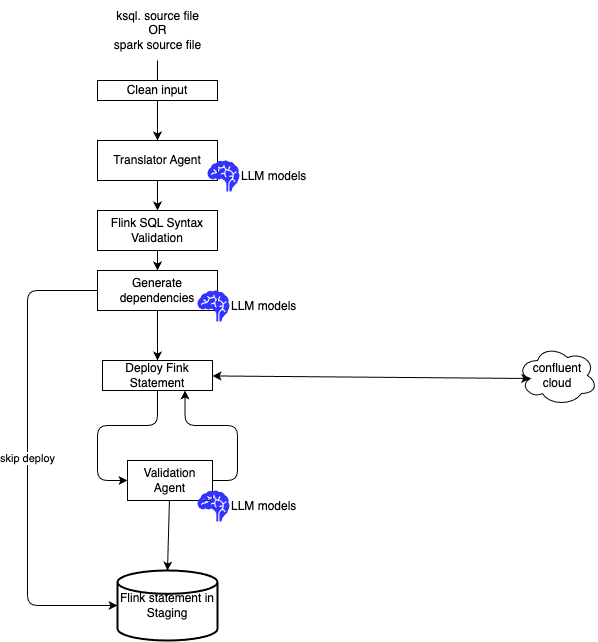

The diagram above was exported from draw.io. Its source (the exported page's mxGraphModel, read from the mxfile embedded in the PNG):
<mxGraphModel dx="882" dy="604" grid="1" gridSize="10" guides="1" tooltips="1" connect="1" arrows="1" fold="1" page="1" pageScale="1" pageWidth="850" pageHeight="1100" math="0" shadow="0">
  <root>
    <mxCell id="0" />
    <mxCell id="1" parent="0" />
    <mxCell id="15" style="edgeStyle=none;html=1;entryX=0.5;entryY=0;entryDx=0;entryDy=0;" parent="1" source="2" target="23" edge="1">
      <mxGeometry relative="1" as="geometry" />
    </mxCell>
    <mxCell id="2" value="Translator Agent" style="rounded=0;whiteSpace=wrap;html=1;" parent="1" vertex="1">
      <mxGeometry x="220" y="140" width="120" height="40" as="geometry" />
    </mxCell>
    <mxCell id="4" style="edgeStyle=none;html=1;" parent="1" source="3" edge="1">
      <mxGeometry relative="1" as="geometry">
        <mxPoint x="280" y="100" as="targetPoint" />
      </mxGeometry>
    </mxCell>
    <mxCell id="3" value="ksql. source file&lt;div&gt;OR&lt;/div&gt;&lt;div&gt;spark source file&lt;/div&gt;" style="text;html=1;align=center;verticalAlign=middle;resizable=0;points=[];autosize=1;strokeColor=none;fillColor=none;" parent="1" vertex="1">
      <mxGeometry x="225" width="110" height="60" as="geometry" />
    </mxCell>
    <mxCell id="5" value="&lt;span style=&quot;color: rgb(0, 0, 0);&quot;&gt;Validation Agent&lt;/span&gt;" style="rounded=0;whiteSpace=wrap;html=1;" parent="1" vertex="1">
      <mxGeometry x="250" y="460" width="85" height="40" as="geometry" />
    </mxCell>
    <mxCell id="11" style="edgeStyle=orthogonalEdgeStyle;html=1;entryX=0;entryY=0.5;entryDx=0;entryDy=0;" parent="1" source="6" target="5" edge="1">
      <mxGeometry relative="1" as="geometry">
        <mxPoint x="230" y="450" as="targetPoint" />
        <Array as="points">
          <mxPoint x="280" y="425" />
          <mxPoint x="220" y="425" />
          <mxPoint x="220" y="480" />
        </Array>
      </mxGeometry>
    </mxCell>
    <mxCell id="6" value="Deploy Fink Statement" style="rounded=0;whiteSpace=wrap;html=1;" parent="1" vertex="1">
      <mxGeometry x="225" y="360" width="110" height="30" as="geometry" />
    </mxCell>
    <mxCell id="9" value="" style="edgeStyle=none;html=1;exitX=0.5;exitY=1;exitDx=0;exitDy=0;" parent="1" source="24" target="6" edge="1">
      <mxGeometry relative="1" as="geometry" />
    </mxCell>
    <mxCell id="21" style="edgeStyle=orthogonalEdgeStyle;html=1;entryX=0.75;entryY=1;entryDx=0;entryDy=0;exitX=1;exitY=0.5;exitDx=0;exitDy=0;" parent="1" source="5" target="6" edge="1">
      <mxGeometry relative="1" as="geometry">
        <mxPoint x="340" y="440" as="sourcePoint" />
        <Array as="points">
          <mxPoint x="360" y="480" />
          <mxPoint x="360" y="425" />
          <mxPoint x="308" y="425" />
        </Array>
      </mxGeometry>
    </mxCell>
    <mxCell id="13" value="Flink statement in Staging" style="strokeWidth=2;html=1;shape=mxgraph.flowchart.database;whiteSpace=wrap;" parent="1" vertex="1">
      <mxGeometry x="240" y="570" width="100" height="70" as="geometry" />
    </mxCell>
    <mxCell id="16" value="LLM models" style="shape=mxgraph.signs.healthcare.brain;html=1;pointerEvents=1;fillColor=#3333FF;strokeColor=none;verticalLabelPosition=middle;verticalAlign=middle;align=left;labelPosition=right;" parent="1" vertex="1">
      <mxGeometry x="330" y="160" width="32" height="31" as="geometry" />
    </mxCell>
    <mxCell id="17" value="LLM models" style="shape=mxgraph.signs.healthcare.brain;html=1;pointerEvents=1;fillColor=#3333FF;strokeColor=none;verticalLabelPosition=middle;verticalAlign=middle;align=left;labelPosition=right;" parent="1" vertex="1">
      <mxGeometry x="320" y="490" width="32" height="31" as="geometry" />
    </mxCell>
    <mxCell id="19" value="confluent cloud" style="ellipse;shape=cloud;whiteSpace=wrap;html=1;" parent="1" vertex="1">
      <mxGeometry x="640" y="345" width="80" height="60" as="geometry" />
    </mxCell>
    <mxCell id="20" style="edgeStyle=none;html=1;entryX=0.16;entryY=0.55;entryDx=0;entryDy=0;entryPerimeter=0;startArrow=classic;startFill=1;" parent="1" source="6" target="19" edge="1">
      <mxGeometry relative="1" as="geometry" />
    </mxCell>
    <mxCell id="29" style="edgeStyle=none;html=1;" parent="1" source="22" target="2" edge="1">
      <mxGeometry relative="1" as="geometry" />
    </mxCell>
    <mxCell id="22" value="Clean input" style="rounded=0;whiteSpace=wrap;html=1;" parent="1" vertex="1">
      <mxGeometry x="220" y="80" width="120" height="20" as="geometry" />
    </mxCell>
    <mxCell id="25" style="edgeStyle=none;html=1;exitX=0.5;exitY=1;exitDx=0;exitDy=0;" parent="1" source="23" target="24" edge="1">
      <mxGeometry relative="1" as="geometry" />
    </mxCell>
    <mxCell id="23" value="&lt;span style=&quot;color: rgb(0, 0, 0);&quot;&gt;Flink SQL Syntax Validation&lt;/span&gt;" style="rounded=0;whiteSpace=wrap;html=1;" parent="1" vertex="1">
      <mxGeometry x="220" y="210" width="120" height="40" as="geometry" />
    </mxCell>
    <mxCell id="30" value="skip deploy" style="edgeStyle=orthogonalEdgeStyle;html=1;entryX=0;entryY=0.5;entryDx=0;entryDy=0;entryPerimeter=0;" edge="1" parent="1" source="24" target="13">
      <mxGeometry relative="1" as="geometry">
        <Array as="points">
          <mxPoint x="150" y="290" />
          <mxPoint x="150" y="605" />
        </Array>
      </mxGeometry>
    </mxCell>
    <mxCell id="24" value="Generate dependencies" style="rounded=0;whiteSpace=wrap;html=1;" parent="1" vertex="1">
      <mxGeometry x="220" y="270" width="120" height="40" as="geometry" />
    </mxCell>
    <mxCell id="26" value="LLM models" style="shape=mxgraph.signs.healthcare.brain;html=1;pointerEvents=1;fillColor=#3333FF;strokeColor=none;verticalLabelPosition=middle;verticalAlign=middle;align=left;labelPosition=right;" parent="1" vertex="1">
      <mxGeometry x="320" y="290" width="32" height="31" as="geometry" />
    </mxCell>
    <mxCell id="28" style="edgeStyle=none;html=1;entryX=0.5;entryY=0;entryDx=0;entryDy=0;entryPerimeter=0;" parent="1" source="5" target="13" edge="1">
      <mxGeometry relative="1" as="geometry" />
    </mxCell>
  </root>
</mxGraphModel>